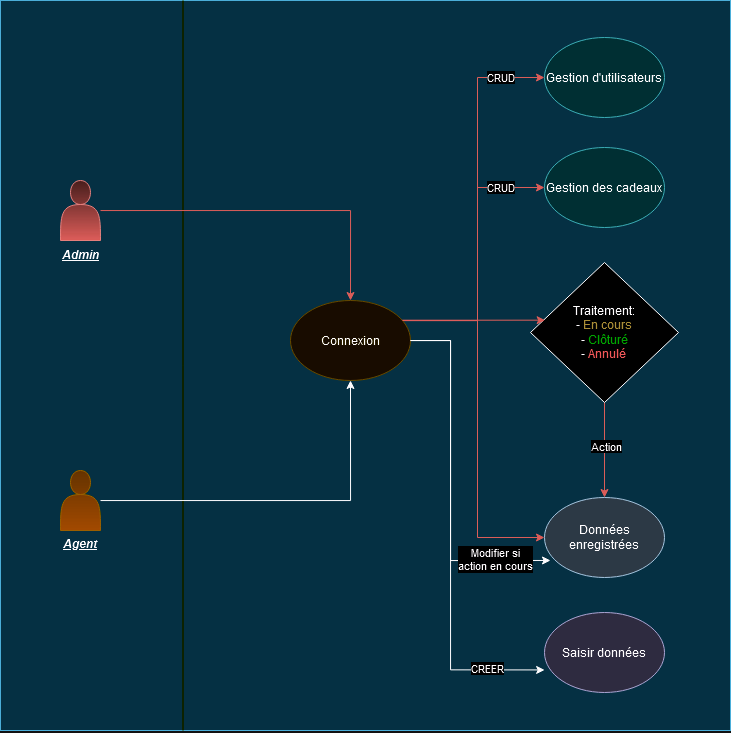

The diagram above was exported from draw.io. Its source (the exported page's mxGraphModel, read from the mxfile embedded in the PNG):
<mxGraphModel dx="1687" dy="2045" grid="1" gridSize="10" guides="1" tooltips="1" connect="1" arrows="1" fold="1" page="1" pageScale="1" pageWidth="827" pageHeight="1169" math="0" shadow="0">
  <root>
    <mxCell id="0" />
    <mxCell id="1" parent="0" />
    <mxCell id="6cKIcrpC0chAMdCKNeQY-1" value="" style="whiteSpace=wrap;html=1;aspect=fixed;fillColor=#b1ddf0;strokeColor=#10739e;" vertex="1" parent="1">
      <mxGeometry x="100" y="-20" width="730" height="730" as="geometry" />
    </mxCell>
    <mxCell id="6cKIcrpC0chAMdCKNeQY-5" value="" style="endArrow=none;html=1;rounded=0;entryX=0.25;entryY=0;entryDx=0;entryDy=0;exitX=0.25;exitY=1;exitDx=0;exitDy=0;strokeColor=#FFFF66;" edge="1" parent="1" source="6cKIcrpC0chAMdCKNeQY-1" target="6cKIcrpC0chAMdCKNeQY-1">
      <mxGeometry width="50" height="50" relative="1" as="geometry">
        <mxPoint x="390" y="320" as="sourcePoint" />
        <mxPoint x="440" y="270" as="targetPoint" />
      </mxGeometry>
    </mxCell>
    <mxCell id="6cKIcrpC0chAMdCKNeQY-6" value="Gestion d'utilisateurs" style="ellipse;whiteSpace=wrap;html=1;fillColor=#b0e3e6;strokeColor=#0e8088;" vertex="1" parent="1">
      <mxGeometry x="644" y="17" width="120" height="80" as="geometry" />
    </mxCell>
    <mxCell id="6cKIcrpC0chAMdCKNeQY-7" value="Gestion des cadeaux" style="ellipse;whiteSpace=wrap;html=1;fillColor=#b0e3e6;strokeColor=#0e8088;" vertex="1" parent="1">
      <mxGeometry x="644" y="127" width="120" height="80" as="geometry" />
    </mxCell>
    <mxCell id="6cKIcrpC0chAMdCKNeQY-8" value="Saisir données" style="ellipse;whiteSpace=wrap;html=1;fillColor=#d0cee2;strokeColor=#56517e;" vertex="1" parent="1">
      <mxGeometry x="644" y="592" width="120" height="80" as="geometry" />
    </mxCell>
    <mxCell id="6cKIcrpC0chAMdCKNeQY-9" value="&lt;div&gt;Données enregistrées&lt;/div&gt;" style="ellipse;whiteSpace=wrap;html=1;fillColor=#bac8d3;strokeColor=#23445d;" vertex="1" parent="1">
      <mxGeometry x="644" y="477" width="120" height="80" as="geometry" />
    </mxCell>
    <mxCell id="6cKIcrpC0chAMdCKNeQY-45" style="edgeStyle=orthogonalEdgeStyle;rounded=0;orthogonalLoop=1;jettySize=auto;html=1;strokeColor=#EA6B66;" edge="1" parent="1" source="6cKIcrpC0chAMdCKNeQY-10" target="6cKIcrpC0chAMdCKNeQY-25">
      <mxGeometry relative="1" as="geometry" />
    </mxCell>
    <mxCell id="6cKIcrpC0chAMdCKNeQY-10" value="" style="shape=actor;whiteSpace=wrap;html=1;fillColor=#f8cecc;gradientColor=#ea6b66;strokeColor=#b85450;" vertex="1" parent="1">
      <mxGeometry x="160" y="160" width="40" height="60" as="geometry" />
    </mxCell>
    <mxCell id="6cKIcrpC0chAMdCKNeQY-46" style="edgeStyle=orthogonalEdgeStyle;rounded=0;orthogonalLoop=1;jettySize=auto;html=1;entryX=0.5;entryY=1;entryDx=0;entryDy=0;" edge="1" parent="1" source="6cKIcrpC0chAMdCKNeQY-11" target="6cKIcrpC0chAMdCKNeQY-25">
      <mxGeometry relative="1" as="geometry" />
    </mxCell>
    <mxCell id="6cKIcrpC0chAMdCKNeQY-11" value="" style="shape=actor;whiteSpace=wrap;html=1;fillColor=#ffcd28;gradientColor=#ffa500;strokeColor=#d79b00;" vertex="1" parent="1">
      <mxGeometry x="160" y="450" width="40" height="60" as="geometry" />
    </mxCell>
    <mxCell id="6cKIcrpC0chAMdCKNeQY-12" value="Agent" style="rounded=0;whiteSpace=wrap;html=1;fillColor=none;fontStyle=7;strokeColor=none;" vertex="1" parent="1">
      <mxGeometry x="140" y="508" width="80" height="30" as="geometry" />
    </mxCell>
    <mxCell id="6cKIcrpC0chAMdCKNeQY-14" value="Admin" style="rounded=0;whiteSpace=wrap;html=1;fillColor=none;fontStyle=7;strokeColor=none;" vertex="1" parent="1">
      <mxGeometry x="140" y="219" width="80" height="30" as="geometry" />
    </mxCell>
    <mxCell id="6cKIcrpC0chAMdCKNeQY-47" style="edgeStyle=orthogonalEdgeStyle;rounded=0;orthogonalLoop=1;jettySize=auto;html=1;entryX=0;entryY=0.5;entryDx=0;entryDy=0;strokeColor=#EA6B66;" edge="1" parent="1" source="6cKIcrpC0chAMdCKNeQY-25" target="6cKIcrpC0chAMdCKNeQY-6">
      <mxGeometry relative="1" as="geometry">
        <Array as="points">
          <mxPoint x="577" y="300" />
          <mxPoint x="577" y="57" />
        </Array>
      </mxGeometry>
    </mxCell>
    <mxCell id="6cKIcrpC0chAMdCKNeQY-55" value="CRUD" style="edgeLabel;html=1;align=center;verticalAlign=middle;resizable=0;points=[];" vertex="1" connectable="0" parent="6cKIcrpC0chAMdCKNeQY-47">
      <mxGeometry x="0.7319" y="1" relative="1" as="geometry">
        <mxPoint x="8" as="offset" />
      </mxGeometry>
    </mxCell>
    <mxCell id="6cKIcrpC0chAMdCKNeQY-48" style="edgeStyle=orthogonalEdgeStyle;rounded=0;orthogonalLoop=1;jettySize=auto;html=1;entryX=0;entryY=0.5;entryDx=0;entryDy=0;strokeColor=#EA6B66;" edge="1" parent="1" source="6cKIcrpC0chAMdCKNeQY-25" target="6cKIcrpC0chAMdCKNeQY-7">
      <mxGeometry relative="1" as="geometry">
        <Array as="points">
          <mxPoint x="577" y="300" />
          <mxPoint x="577" y="167" />
        </Array>
      </mxGeometry>
    </mxCell>
    <mxCell id="6cKIcrpC0chAMdCKNeQY-54" value="CRUD" style="edgeLabel;html=1;align=center;verticalAlign=middle;resizable=0;points=[];" vertex="1" connectable="0" parent="6cKIcrpC0chAMdCKNeQY-48">
      <mxGeometry x="0.6798" y="1" relative="1" as="geometry">
        <mxPoint as="offset" />
      </mxGeometry>
    </mxCell>
    <mxCell id="6cKIcrpC0chAMdCKNeQY-50" style="edgeStyle=orthogonalEdgeStyle;rounded=0;orthogonalLoop=1;jettySize=auto;html=1;entryX=0;entryY=0.5;entryDx=0;entryDy=0;strokeColor=#EA6B66;" edge="1" parent="1" source="6cKIcrpC0chAMdCKNeQY-25" target="6cKIcrpC0chAMdCKNeQY-9">
      <mxGeometry relative="1" as="geometry">
        <Array as="points">
          <mxPoint x="577" y="300" />
          <mxPoint x="577" y="517" />
        </Array>
      </mxGeometry>
    </mxCell>
    <mxCell id="6cKIcrpC0chAMdCKNeQY-25" value="Connexion" style="ellipse;whiteSpace=wrap;html=1;fillColor=#fff2cc;strokeColor=#d6b656;" vertex="1" parent="1">
      <mxGeometry x="390" y="280" width="120" height="80" as="geometry" />
    </mxCell>
    <mxCell id="6cKIcrpC0chAMdCKNeQY-56" value="" style="edgeStyle=orthogonalEdgeStyle;rounded=0;orthogonalLoop=1;jettySize=auto;html=1;strokeColor=#EA6B66;" edge="1" parent="1" source="6cKIcrpC0chAMdCKNeQY-27" target="6cKIcrpC0chAMdCKNeQY-9">
      <mxGeometry relative="1" as="geometry" />
    </mxCell>
    <mxCell id="6cKIcrpC0chAMdCKNeQY-57" value="Action" style="edgeLabel;html=1;align=center;verticalAlign=middle;resizable=0;points=[];" vertex="1" connectable="0" parent="6cKIcrpC0chAMdCKNeQY-56">
      <mxGeometry x="-0.0889" y="1" relative="1" as="geometry">
        <mxPoint as="offset" />
      </mxGeometry>
    </mxCell>
    <mxCell id="6cKIcrpC0chAMdCKNeQY-27" value="&lt;div&gt;Traitement:&lt;/div&gt;&lt;div&gt;- &lt;font color=&quot;#8c6f18&quot;&gt;En cours&lt;/font&gt;&lt;/div&gt;&lt;div&gt;- &lt;font color=&quot;#00cc00&quot;&gt;Clôturé&lt;/font&gt;&lt;/div&gt;&lt;div&gt;- &lt;font color=&quot;#ff6666&quot;&gt;Annulé&lt;/font&gt;&lt;br&gt;&lt;/div&gt;" style="rhombus;whiteSpace=wrap;html=1;" vertex="1" parent="1">
      <mxGeometry x="630" y="242" width="148" height="140" as="geometry" />
    </mxCell>
    <mxCell id="6cKIcrpC0chAMdCKNeQY-49" style="edgeStyle=orthogonalEdgeStyle;rounded=0;orthogonalLoop=1;jettySize=auto;html=1;entryX=0.099;entryY=0.412;entryDx=0;entryDy=0;strokeColor=#EA6B66;entryPerimeter=0;" edge="1" parent="1" source="6cKIcrpC0chAMdCKNeQY-25" target="6cKIcrpC0chAMdCKNeQY-27">
      <mxGeometry relative="1" as="geometry">
        <Array as="points">
          <mxPoint x="570" y="300" />
        </Array>
      </mxGeometry>
    </mxCell>
    <mxCell id="6cKIcrpC0chAMdCKNeQY-52" style="edgeStyle=orthogonalEdgeStyle;rounded=0;orthogonalLoop=1;jettySize=auto;html=1;entryX=0.05;entryY=0.787;entryDx=0;entryDy=0;entryPerimeter=0;" edge="1" parent="1" source="6cKIcrpC0chAMdCKNeQY-25" target="6cKIcrpC0chAMdCKNeQY-9">
      <mxGeometry relative="1" as="geometry">
        <Array as="points">
          <mxPoint x="550" y="320" />
          <mxPoint x="550" y="540" />
        </Array>
      </mxGeometry>
    </mxCell>
    <mxCell id="6cKIcrpC0chAMdCKNeQY-58" value="&lt;div&gt;Modifier si&lt;/div&gt;&lt;div&gt;action en cours&lt;br&gt;&lt;/div&gt;" style="edgeLabel;html=1;align=center;verticalAlign=middle;resizable=0;points=[];" vertex="1" connectable="0" parent="6cKIcrpC0chAMdCKNeQY-52">
      <mxGeometry x="0.5611" relative="1" as="geometry">
        <mxPoint x="23" y="-2" as="offset" />
      </mxGeometry>
    </mxCell>
    <mxCell id="6cKIcrpC0chAMdCKNeQY-53" style="edgeStyle=orthogonalEdgeStyle;rounded=0;orthogonalLoop=1;jettySize=auto;html=1;entryX=0.001;entryY=0.718;entryDx=0;entryDy=0;entryPerimeter=0;" edge="1" parent="1" source="6cKIcrpC0chAMdCKNeQY-25" target="6cKIcrpC0chAMdCKNeQY-8">
      <mxGeometry relative="1" as="geometry">
        <Array as="points">
          <mxPoint x="550" y="320" />
          <mxPoint x="550" y="649" />
        </Array>
      </mxGeometry>
    </mxCell>
    <mxCell id="6cKIcrpC0chAMdCKNeQY-59" value="CREER" style="edgeLabel;html=1;align=center;verticalAlign=middle;resizable=0;points=[];" vertex="1" connectable="0" parent="6cKIcrpC0chAMdCKNeQY-53">
      <mxGeometry x="0.7083" y="-1" relative="1" as="geometry">
        <mxPoint x="10" y="-3" as="offset" />
      </mxGeometry>
    </mxCell>
  </root>
</mxGraphModel>